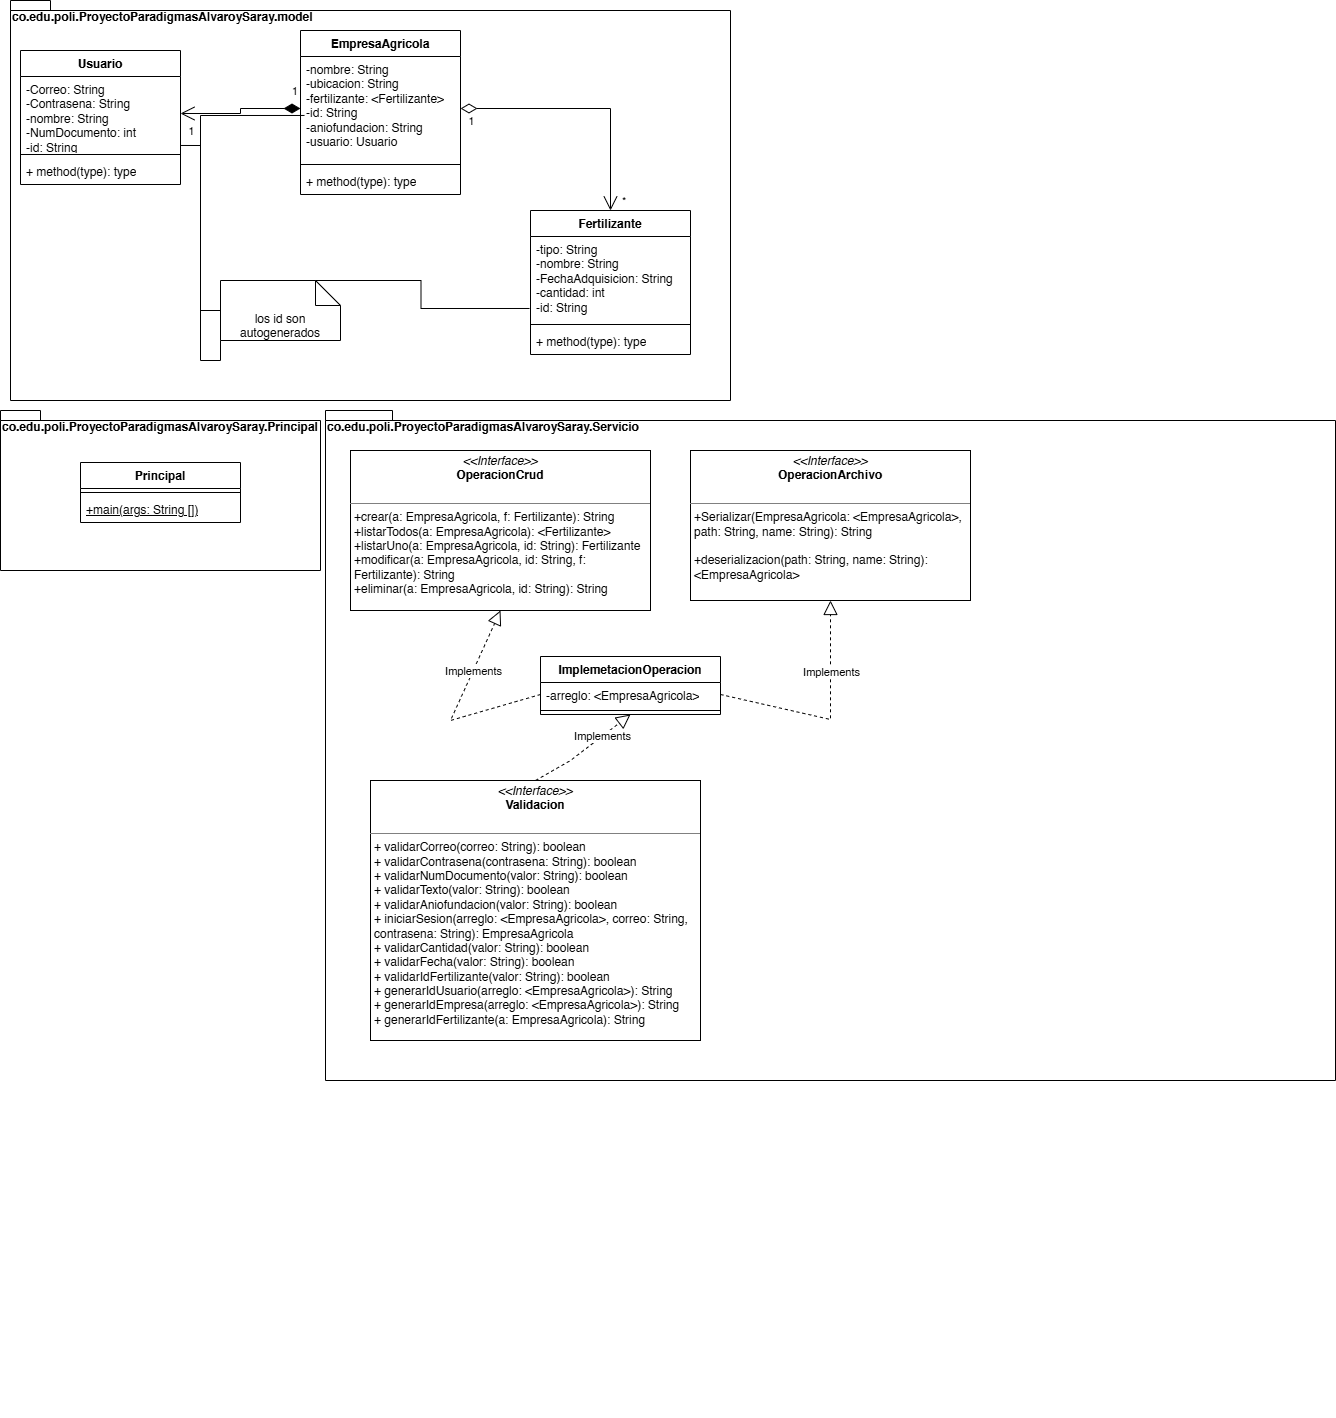

The diagram above was exported from draw.io. Its source (the exported page's mxGraphModel, read from the mxfile embedded in the PNG):
<mxGraphModel dx="1401" dy="819" grid="1" gridSize="10" guides="1" tooltips="1" connect="1" arrows="1" fold="1" page="1" pageScale="1" pageWidth="850" pageHeight="1100" math="0" shadow="0">
  <root>
    <mxCell id="0" />
    <mxCell id="1" parent="0" />
    <mxCell id="qkEO-vXVHNpImzfl9ima-1" parent="1" style="shape=folder;fontStyle=1;spacingTop=10;tabWidth=40;tabHeight=10;tabPosition=left;html=1;whiteSpace=wrap;align=left;verticalAlign=top;" value="&lt;div style=&quot;line-height: 0%; padding-top: 0px; padding-left: 0px; margin-right: 0px; margin-bottom: 330px;&quot;&gt;co.edu.poli.ProyectoParadigmasAlvaroySaray.model&lt;/div&gt;&lt;div style=&quot;line-height: 0%; padding-top: 0px; padding-left: 0px; margin-right: 0px; margin-bottom: 330px;&quot;&gt;&lt;br&gt;&lt;/div&gt;" vertex="1">
      <mxGeometry height="400" width="720" x="40" y="150" as="geometry" />
    </mxCell>
    <mxCell id="qkEO-vXVHNpImzfl9ima-2" parent="1" style="shape=folder;fontStyle=1;spacingTop=10;tabWidth=40;tabHeight=10;tabPosition=left;html=1;whiteSpace=wrap;align=left;verticalAlign=top;" value="&lt;div style=&quot;line-height: 0%; padding-top: 0px; padding-left: 0px; margin-right: 0px; margin-bottom: 330px;&quot;&gt;co.edu.poli.ProyectoParadigmasAlvaroySaray.Principal&lt;/div&gt;&lt;div style=&quot;line-height: 0%; padding-top: 0px; padding-left: 0px; margin-right: 0px; margin-bottom: 330px;&quot;&gt;&lt;br&gt;&lt;/div&gt;" vertex="1">
      <mxGeometry height="160" width="320" x="30" y="560" as="geometry" />
    </mxCell>
    <mxCell id="qkEO-vXVHNpImzfl9ima-3" parent="1" style="shape=folder;fontStyle=1;spacingTop=10;tabWidth=40;tabHeight=10;tabPosition=left;html=1;whiteSpace=wrap;align=left;verticalAlign=top;" value="&lt;div style=&quot;line-height: 0%; padding-top: 0px; padding-left: 0px; margin-right: 0px; margin-bottom: 330px;&quot;&gt;co.edu.poli.ProyectoParadigmasAlvaroySaray.Servicio&lt;/div&gt;&lt;div style=&quot;line-height: 0%; padding-top: 0px; padding-left: 0px; margin-right: 0px; margin-bottom: 330px;&quot;&gt;&lt;br&gt;&lt;/div&gt;&lt;div style=&quot;line-height: 0%; padding-top: 0px; padding-left: 0px; margin-right: 0px; margin-bottom: 330px;&quot;&gt;&lt;br&gt;&lt;/div&gt;" vertex="1">
      <mxGeometry height="670" width="1010" x="355" y="560" as="geometry" />
    </mxCell>
    <mxCell id="qkEO-vXVHNpImzfl9ima-4" parent="1" style="swimlane;fontStyle=1;align=center;verticalAlign=top;childLayout=stackLayout;horizontal=1;startSize=26;horizontalStack=0;resizeParent=1;resizeParentMax=0;resizeLast=0;collapsible=1;marginBottom=0;whiteSpace=wrap;html=1;" value="EmpresaAgricola" vertex="1">
      <mxGeometry height="164" width="160" x="330" y="180" as="geometry" />
    </mxCell>
    <mxCell id="qkEO-vXVHNpImzfl9ima-5" parent="qkEO-vXVHNpImzfl9ima-4" style="text;strokeColor=none;fillColor=none;align=left;verticalAlign=top;spacingLeft=4;spacingRight=4;overflow=hidden;rotatable=0;points=[[0,0.5],[1,0.5]];portConstraint=eastwest;whiteSpace=wrap;html=1;" value="&lt;div&gt;-nombre: String&amp;nbsp;&lt;/div&gt;&lt;div&gt;-ubicacion: String&amp;nbsp;&lt;/div&gt;&lt;div&gt;-fertilizante: &amp;lt;Fertilizante&amp;gt;&lt;/div&gt;&lt;div&gt;-id: String&amp;nbsp;&lt;/div&gt;&lt;div&gt;-aniofundacion: String&amp;nbsp;&amp;nbsp;&lt;/div&gt;&lt;div&gt;-usuario: Usuario&lt;/div&gt;&lt;div&gt;&lt;br&gt;&lt;/div&gt;" vertex="1">
      <mxGeometry height="104" width="160" y="26" as="geometry" />
    </mxCell>
    <mxCell id="qkEO-vXVHNpImzfl9ima-6" parent="qkEO-vXVHNpImzfl9ima-4" style="line;strokeWidth=1;fillColor=none;align=left;verticalAlign=middle;spacingTop=-1;spacingLeft=3;spacingRight=3;rotatable=0;labelPosition=right;points=[];portConstraint=eastwest;strokeColor=inherit;" value="" vertex="1">
      <mxGeometry height="8" width="160" y="130" as="geometry" />
    </mxCell>
    <mxCell id="qkEO-vXVHNpImzfl9ima-7" parent="qkEO-vXVHNpImzfl9ima-4" style="text;strokeColor=none;fillColor=none;align=left;verticalAlign=top;spacingLeft=4;spacingRight=4;overflow=hidden;rotatable=0;points=[[0,0.5],[1,0.5]];portConstraint=eastwest;whiteSpace=wrap;html=1;" value="+ method(type): type" vertex="1">
      <mxGeometry height="26" width="160" y="138" as="geometry" />
    </mxCell>
    <mxCell id="qkEO-vXVHNpImzfl9ima-8" parent="1" style="swimlane;fontStyle=1;align=center;verticalAlign=top;childLayout=stackLayout;horizontal=1;startSize=26;horizontalStack=0;resizeParent=1;resizeParentMax=0;resizeLast=0;collapsible=1;marginBottom=0;whiteSpace=wrap;html=1;" value="Fertilizante" vertex="1">
      <mxGeometry height="144" width="160" x="560" y="360" as="geometry" />
    </mxCell>
    <mxCell id="qkEO-vXVHNpImzfl9ima-9" parent="qkEO-vXVHNpImzfl9ima-8" style="text;strokeColor=none;fillColor=none;align=left;verticalAlign=top;spacingLeft=4;spacingRight=4;overflow=hidden;rotatable=0;points=[[0,0.5],[1,0.5]];portConstraint=eastwest;whiteSpace=wrap;html=1;" value="&lt;div&gt;-tipo: String&lt;/div&gt;&lt;div&gt;-nombre: String&amp;nbsp;&lt;/div&gt;&lt;div&gt;-FechaAdquisicion: String&lt;/div&gt;&lt;div&gt;-cantidad: int&amp;nbsp;&lt;/div&gt;&lt;div&gt;-id: String&lt;/div&gt;" vertex="1">
      <mxGeometry height="84" width="160" y="26" as="geometry" />
    </mxCell>
    <mxCell id="qkEO-vXVHNpImzfl9ima-10" parent="qkEO-vXVHNpImzfl9ima-8" style="line;strokeWidth=1;fillColor=none;align=left;verticalAlign=middle;spacingTop=-1;spacingLeft=3;spacingRight=3;rotatable=0;labelPosition=right;points=[];portConstraint=eastwest;strokeColor=inherit;" value="" vertex="1">
      <mxGeometry height="8" width="160" y="110" as="geometry" />
    </mxCell>
    <mxCell id="qkEO-vXVHNpImzfl9ima-11" parent="qkEO-vXVHNpImzfl9ima-8" style="text;strokeColor=none;fillColor=none;align=left;verticalAlign=top;spacingLeft=4;spacingRight=4;overflow=hidden;rotatable=0;points=[[0,0.5],[1,0.5]];portConstraint=eastwest;whiteSpace=wrap;html=1;" value="+ method(type): type" vertex="1">
      <mxGeometry height="26" width="160" y="118" as="geometry" />
    </mxCell>
    <mxCell id="qkEO-vXVHNpImzfl9ima-12" parent="1" style="swimlane;fontStyle=1;align=center;verticalAlign=top;childLayout=stackLayout;horizontal=1;startSize=26;horizontalStack=0;resizeParent=1;resizeParentMax=0;resizeLast=0;collapsible=1;marginBottom=0;whiteSpace=wrap;html=1;" value="Usuario" vertex="1">
      <mxGeometry height="134" width="160" x="50" y="200" as="geometry" />
    </mxCell>
    <mxCell id="qkEO-vXVHNpImzfl9ima-13" parent="qkEO-vXVHNpImzfl9ima-12" style="text;strokeColor=none;fillColor=none;align=left;verticalAlign=top;spacingLeft=4;spacingRight=4;overflow=hidden;rotatable=0;points=[[0,0.5],[1,0.5]];portConstraint=eastwest;whiteSpace=wrap;html=1;" value="&lt;div&gt;&lt;span style=&quot;background-color: transparent; color: light-dark(rgb(0, 0, 0), rgb(255, 255, 255));&quot;&gt;-Correo: String&amp;nbsp;&lt;/span&gt;&lt;/div&gt;&lt;div&gt;-Contrasena: String&lt;/div&gt;&lt;div&gt;-nombre: String&amp;nbsp;&lt;/div&gt;&lt;div&gt;-NumDocumento: int&amp;nbsp;&lt;/div&gt;&lt;div&gt;-id: String&lt;br&gt;&lt;br&gt;&lt;/div&gt;" vertex="1">
      <mxGeometry height="74" width="160" y="26" as="geometry" />
    </mxCell>
    <mxCell id="qkEO-vXVHNpImzfl9ima-14" parent="qkEO-vXVHNpImzfl9ima-12" style="line;strokeWidth=1;fillColor=none;align=left;verticalAlign=middle;spacingTop=-1;spacingLeft=3;spacingRight=3;rotatable=0;labelPosition=right;points=[];portConstraint=eastwest;strokeColor=inherit;" value="" vertex="1">
      <mxGeometry height="8" width="160" y="100" as="geometry" />
    </mxCell>
    <mxCell id="qkEO-vXVHNpImzfl9ima-15" parent="qkEO-vXVHNpImzfl9ima-12" style="text;strokeColor=none;fillColor=none;align=left;verticalAlign=top;spacingLeft=4;spacingRight=4;overflow=hidden;rotatable=0;points=[[0,0.5],[1,0.5]];portConstraint=eastwest;whiteSpace=wrap;html=1;" value="+ method(type): type" vertex="1">
      <mxGeometry height="26" width="160" y="108" as="geometry" />
    </mxCell>
    <mxCell id="qkEO-vXVHNpImzfl9ima-16" edge="1" parent="1" source="qkEO-vXVHNpImzfl9ima-5" style="endArrow=open;html=1;endSize=12;startArrow=diamondThin;startSize=14;startFill=1;edgeStyle=orthogonalEdgeStyle;align=left;verticalAlign=bottom;rounded=0;entryX=1;entryY=0.5;entryDx=0;entryDy=0;exitX=0;exitY=0.5;exitDx=0;exitDy=0;" target="qkEO-vXVHNpImzfl9ima-13" value="1">
      <mxGeometry relative="1" x="-0.84" y="-8" as="geometry">
        <mxPoint as="offset" />
        <mxPoint x="180" y="410" as="sourcePoint" />
        <mxPoint x="270" y="460" as="targetPoint" />
      </mxGeometry>
    </mxCell>
    <mxCell id="qkEO-vXVHNpImzfl9ima-17" connectable="0" parent="qkEO-vXVHNpImzfl9ima-16" style="edgeLabel;html=1;align=center;verticalAlign=middle;resizable=0;points=[];" value="1" vertex="1">
      <mxGeometry relative="1" x="-0.3791" y="1" as="geometry">
        <mxPoint x="-71" y="21" as="offset" />
      </mxGeometry>
    </mxCell>
    <mxCell id="qkEO-vXVHNpImzfl9ima-18" edge="1" parent="1" source="qkEO-vXVHNpImzfl9ima-5" style="endArrow=open;html=1;endSize=12;startArrow=diamondThin;startSize=14;startFill=0;edgeStyle=orthogonalEdgeStyle;align=left;verticalAlign=bottom;rounded=0;exitDx=0;exitDy=0;entryDx=0;entryDy=0;movable=1;resizable=1;rotatable=1;deletable=1;editable=1;locked=0;connectable=1;entryX=0.5;entryY=0;exitX=1;exitY=0.5;" target="qkEO-vXVHNpImzfl9ima-8" value="*">
      <mxGeometry relative="1" x="1" y="10" as="geometry">
        <mxPoint as="offset" />
        <Array as="points">
          <mxPoint x="640" y="258" />
        </Array>
        <mxPoint x="613.4000000000001" y="324.67600000000004" as="sourcePoint" />
        <mxPoint x="550.4000000000001" y="209.67600000000004" as="targetPoint" />
      </mxGeometry>
    </mxCell>
    <mxCell id="qkEO-vXVHNpImzfl9ima-19" connectable="0" parent="qkEO-vXVHNpImzfl9ima-18" style="edgeLabel;html=1;align=center;verticalAlign=middle;resizable=0;points=[];" value="1" vertex="1">
      <mxGeometry relative="1" x="-0.0865" y="-1" as="geometry">
        <mxPoint x="-105" y="11" as="offset" />
      </mxGeometry>
    </mxCell>
    <mxCell id="qkEO-vXVHNpImzfl9ima-20" parent="1" style="verticalAlign=top;align=left;overflow=fill;html=1;whiteSpace=wrap;" value="&lt;p style=&quot;margin:0px;margin-top:4px;text-align:center;&quot;&gt;&lt;i&gt;&amp;lt;&amp;lt;Interface&amp;gt;&amp;gt;&lt;/i&gt;&lt;br&gt;&lt;b&gt;OperacionCrud&lt;/b&gt;&lt;/p&gt;&lt;p style=&quot;margin:0px;margin-left:4px;&quot;&gt;&lt;br&gt;&lt;/p&gt;&lt;hr size=&quot;1&quot; style=&quot;border-style:solid;&quot;&gt;&lt;p style=&quot;margin:0px;margin-left:4px;&quot;&gt;&lt;span style=&quot;background-color: transparent; color: light-dark(rgb(0, 0, 0), rgb(255, 255, 255));&quot;&gt;+crear(a: EmpresaAgricola, f: Fertilizante): String&lt;/span&gt;&lt;/p&gt;&lt;p style=&quot;margin:0px;margin-left:4px;&quot;&gt;+listarTodos(a: EmpresaAgricola): &amp;lt;Fertilizante&amp;gt;&lt;/p&gt;&lt;p style=&quot;margin:0px;margin-left:4px;&quot;&gt;+listarUno(a: EmpresaAgricola, id: String): Fertilizante&lt;/p&gt;&lt;p style=&quot;margin:0px;margin-left:4px;&quot;&gt;+modificar(a: EmpresaAgricola, id: String, f: Fertilizante): String&lt;/p&gt;&lt;p style=&quot;margin:0px;margin-left:4px;&quot;&gt;+eliminar(a: EmpresaAgricola, id: String): String&lt;/p&gt;&lt;p style=&quot;margin:0px;margin-left:4px;&quot;&gt;&lt;br&gt;&lt;/p&gt;" vertex="1">
      <mxGeometry height="160" width="300" x="380" y="600" as="geometry" />
    </mxCell>
    <mxCell id="qkEO-vXVHNpImzfl9ima-21" parent="1" style="verticalAlign=top;align=left;overflow=fill;html=1;whiteSpace=wrap;" value="&lt;p style=&quot;margin:0px;margin-top:4px;text-align:center;&quot;&gt;&lt;i&gt;&amp;lt;&amp;lt;Interface&amp;gt;&amp;gt;&lt;/i&gt;&lt;br&gt;&lt;b&gt;OperacionArchivo&lt;/b&gt;&lt;/p&gt;&lt;p style=&quot;margin:0px;margin-left:4px;&quot;&gt;&lt;br&gt;&lt;/p&gt;&lt;hr size=&quot;1&quot; style=&quot;border-style:solid;&quot;&gt;&lt;p style=&quot;margin:0px;margin-left:4px;&quot;&gt;+Serializar(EmpresaAgricola: &amp;lt;EmpresaAgricola&amp;gt;, path: String, name: String): String&amp;nbsp;&lt;/p&gt;&lt;p style=&quot;margin:0px;margin-left:4px;&quot;&gt;&lt;br&gt;&lt;/p&gt;&lt;p style=&quot;margin: 0px 0px 0px 4px;&quot;&gt;+deserializacion(path: String, name: String): &amp;lt;EmpresaAgricola&amp;gt;&lt;/p&gt;&lt;div&gt;&lt;br&gt;&lt;/div&gt;" vertex="1">
      <mxGeometry height="150" width="280" x="720" y="600" as="geometry" />
    </mxCell>
    <mxCell id="qkEO-vXVHNpImzfl9ima-22" parent="1" style="swimlane;fontStyle=1;align=center;verticalAlign=top;childLayout=stackLayout;horizontal=1;startSize=26;horizontalStack=0;resizeParent=1;resizeParentMax=0;resizeLast=0;collapsible=1;marginBottom=0;whiteSpace=wrap;html=1;" value="Principal" vertex="1">
      <mxGeometry height="60" width="160" x="110" y="612" as="geometry" />
    </mxCell>
    <mxCell id="qkEO-vXVHNpImzfl9ima-24" parent="qkEO-vXVHNpImzfl9ima-22" style="line;strokeWidth=1;fillColor=none;align=left;verticalAlign=middle;spacingTop=-1;spacingLeft=3;spacingRight=3;rotatable=0;labelPosition=right;points=[];portConstraint=eastwest;strokeColor=inherit;" value="" vertex="1">
      <mxGeometry height="8" width="160" y="26" as="geometry" />
    </mxCell>
    <mxCell id="qkEO-vXVHNpImzfl9ima-25" parent="qkEO-vXVHNpImzfl9ima-22" style="text;strokeColor=none;fillColor=none;align=left;verticalAlign=top;spacingLeft=4;spacingRight=4;overflow=hidden;rotatable=0;points=[[0,0.5],[1,0.5]];portConstraint=eastwest;whiteSpace=wrap;html=1;" value="&lt;u&gt;+main(args: String [])&lt;/u&gt;" vertex="1">
      <mxGeometry height="26" width="160" y="34" as="geometry" />
    </mxCell>
    <mxCell id="qkEO-vXVHNpImzfl9ima-26" parent="1" style="swimlane;fontStyle=1;align=center;verticalAlign=top;childLayout=stackLayout;horizontal=1;startSize=26;horizontalStack=0;resizeParent=1;resizeParentMax=0;resizeLast=0;collapsible=1;marginBottom=0;whiteSpace=wrap;html=1;" value="ImplemetacionOperacion" vertex="1">
      <mxGeometry height="58" width="180" x="570" y="806" as="geometry" />
    </mxCell>
    <mxCell id="qkEO-vXVHNpImzfl9ima-27" parent="qkEO-vXVHNpImzfl9ima-26" style="text;strokeColor=none;fillColor=none;align=left;verticalAlign=top;spacingLeft=4;spacingRight=4;overflow=hidden;rotatable=0;points=[[0,0.5],[1,0.5]];portConstraint=eastwest;whiteSpace=wrap;html=1;" value="-arreglo: &amp;lt;EmpresaAgricola&amp;gt;" vertex="1">
      <mxGeometry height="24" width="180" y="26" as="geometry" />
    </mxCell>
    <mxCell id="qkEO-vXVHNpImzfl9ima-28" parent="qkEO-vXVHNpImzfl9ima-26" style="line;strokeWidth=1;fillColor=none;align=left;verticalAlign=middle;spacingTop=-1;spacingLeft=3;spacingRight=3;rotatable=0;labelPosition=right;points=[];portConstraint=eastwest;strokeColor=inherit;" value="" vertex="1">
      <mxGeometry height="8" width="180" y="50" as="geometry" />
    </mxCell>
    <mxCell id="qkEO-vXVHNpImzfl9ima-30" edge="1" parent="1" source="qkEO-vXVHNpImzfl9ima-27" style="endArrow=block;dashed=1;endFill=0;endSize=12;html=1;rounded=0;exitX=0;exitY=0.5;exitDx=0;exitDy=0;entryX=0.5;entryY=1;entryDx=0;entryDy=0;" target="qkEO-vXVHNpImzfl9ima-20" value="">
      <mxGeometry relative="1" width="160" as="geometry">
        <Array as="points">
          <mxPoint x="480" y="870" />
        </Array>
        <mxPoint x="440" y="930" as="sourcePoint" />
        <mxPoint x="495" y="780" as="targetPoint" />
      </mxGeometry>
    </mxCell>
    <mxCell id="qkEO-vXVHNpImzfl9ima-31" connectable="0" parent="qkEO-vXVHNpImzfl9ima-30" style="edgeLabel;html=1;align=center;verticalAlign=middle;resizable=0;points=[];" value="Implements" vertex="1">
      <mxGeometry relative="1" x="0.3834" as="geometry">
        <mxPoint as="offset" />
      </mxGeometry>
    </mxCell>
    <mxCell id="qkEO-vXVHNpImzfl9ima-32" edge="1" parent="1" source="qkEO-vXVHNpImzfl9ima-27" style="endArrow=block;dashed=1;endFill=0;endSize=12;html=1;rounded=0;exitX=1;exitY=0.5;exitDx=0;exitDy=0;entryX=0.5;entryY=1;entryDx=0;entryDy=0;" target="qkEO-vXVHNpImzfl9ima-21" value="">
      <mxGeometry relative="1" width="160" as="geometry">
        <Array as="points">
          <mxPoint x="860" y="869" />
        </Array>
        <mxPoint x="810" y="940" as="sourcePoint" />
        <mxPoint x="865" y="790" as="targetPoint" />
      </mxGeometry>
    </mxCell>
    <mxCell id="qkEO-vXVHNpImzfl9ima-33" connectable="0" parent="qkEO-vXVHNpImzfl9ima-32" style="edgeLabel;html=1;align=center;verticalAlign=middle;resizable=0;points=[];" value="Implements" vertex="1">
      <mxGeometry relative="1" x="0.3834" as="geometry">
        <mxPoint as="offset" />
      </mxGeometry>
    </mxCell>
    <mxCell id="qkEO-vXVHNpImzfl9ima-38" parent="1" style="verticalAlign=top;align=left;overflow=fill;html=1;whiteSpace=wrap;" value="&lt;p style=&quot;margin:0px;margin-top:4px;text-align:center;&quot;&gt;&lt;i&gt;&amp;lt;&amp;lt;Interface&amp;gt;&amp;gt;&lt;/i&gt;&lt;br&gt;&lt;b&gt;Validacion&lt;/b&gt;&lt;/p&gt;&lt;p style=&quot;margin:0px;margin-left:4px;&quot;&gt;&lt;br&gt;&lt;/p&gt;&lt;hr size=&quot;1&quot; style=&quot;border-style:solid;&quot;&gt;&lt;p style=&quot;margin:0px;margin-left:4px;&quot;&gt;+ validarCorreo(correo: String): boolean&lt;/p&gt;&lt;p style=&quot;margin:0px;margin-left:4px;&quot;&gt;+ validarContrasena(contrasena: String): boolean&lt;/p&gt;&lt;p style=&quot;margin:0px;margin-left:4px;&quot;&gt;+ validarNumDocumento(valor: String): boolean&lt;/p&gt;&lt;p style=&quot;margin:0px;margin-left:4px;&quot;&gt;+ validarTexto(valor: String): boolean&lt;/p&gt;&lt;p style=&quot;margin:0px;margin-left:4px;&quot;&gt;+ validarAniofundacion(valor: String): boolean&lt;/p&gt;&lt;p style=&quot;margin:0px;margin-left:4px;&quot;&gt;+ iniciarSesion(arreglo: &amp;lt;EmpresaAgricola&amp;gt;, correo: String, contrasena: String): EmpresaAgricola&lt;/p&gt;&lt;p style=&quot;margin:0px;margin-left:4px;&quot;&gt;+ validarCantidad(valor: String): boolean&lt;br&gt;+ validarFecha(valor: String): boolean&lt;br&gt;+ validarIdFertilizante(valor: String): boolean&lt;/p&gt;&lt;p style=&quot;margin:0px;margin-left:4px;&quot;&gt;+ generarIdUsuario(arreglo: &amp;lt;EmpresaAgricola&amp;gt;): String&lt;br/&gt;+ generarIdEmpresa(arreglo: &amp;lt;EmpresaAgricola&amp;gt;): String&lt;br/&gt;+ generarIdFertilizante(a: EmpresaAgricola): String&lt;/p&gt;" vertex="1">
      <mxGeometry height="260" width="330" x="400" y="930" as="geometry" />
    </mxCell>
    <mxCell id="qkEO-vXVHNpImzfl9ima-39" edge="1" parent="1" source="qkEO-vXVHNpImzfl9ima-38" style="endArrow=block;dashed=1;endFill=0;endSize=12;html=1;rounded=0;exitX=0.5;exitY=0;exitDx=0;exitDy=0;entryX=0.5;entryY=1;entryDx=0;entryDy=0;" target="qkEO-vXVHNpImzfl9ima-26" value="">
      <mxGeometry relative="1" width="160" as="geometry">
        <Array as="points">
          <mxPoint x="600" y="910" />
        </Array>
        <mxPoint x="980" y="970" as="sourcePoint" />
        <mxPoint x="1035" y="820" as="targetPoint" />
      </mxGeometry>
    </mxCell>
    <mxCell id="qkEO-vXVHNpImzfl9ima-40" connectable="0" parent="qkEO-vXVHNpImzfl9ima-39" style="edgeLabel;html=1;align=center;verticalAlign=middle;resizable=0;points=[];" value="Implements" vertex="1">
      <mxGeometry relative="1" x="0.3834" as="geometry">
        <mxPoint as="offset" />
      </mxGeometry>
    </mxCell>
    <mxCell id="qkEO-vXVHNpImzfl9ima-50" edge="1" parent="1" source="qkEO-vXVHNpImzfl9ima-5" style="edgeStyle=orthogonalEdgeStyle;rounded=0;orthogonalLoop=1;jettySize=auto;html=1;exitX=0.025;exitY=0.567;exitDx=0;exitDy=0;exitPerimeter=0;entryX=0;entryY=0.5;entryDx=0;entryDy=0;endArrow=none;endFill=0;entryPerimeter=0;" target="qkEO-vXVHNpImzfl9ima-52">
      <mxGeometry relative="1" as="geometry">
        <mxPoint x="400" y="420" as="sourcePoint" />
        <mxPoint x="240" y="461" as="targetPoint" />
      </mxGeometry>
    </mxCell>
    <mxCell id="qkEO-vXVHNpImzfl9ima-51" edge="1" parent="1" style="edgeStyle=orthogonalEdgeStyle;rounded=0;orthogonalLoop=1;jettySize=auto;html=1;entryX=-0.006;entryY=0.857;entryDx=0;entryDy=0;endArrow=none;endFill=0;entryPerimeter=0;" target="qkEO-vXVHNpImzfl9ima-9">
      <mxGeometry relative="1" as="geometry">
        <mxPoint x="340" y="430" as="sourcePoint" />
        <mxPoint x="150" y="471" as="targetPoint" />
      </mxGeometry>
    </mxCell>
    <mxCell id="qkEO-vXVHNpImzfl9ima-52" parent="1" style="shape=note2;boundedLbl=1;whiteSpace=wrap;html=1;size=25;verticalAlign=top;align=center;" value="los id son autogenerados" vertex="1">
      <mxGeometry height="60" width="120" x="250" y="430" as="geometry" />
    </mxCell>
    <mxCell id="qkEO-vXVHNpImzfl9ima-53" edge="1" parent="1" source="qkEO-vXVHNpImzfl9ima-52" style="edgeStyle=orthogonalEdgeStyle;rounded=0;orthogonalLoop=1;jettySize=auto;html=1;exitX=0;exitY=1;exitDx=0;exitDy=0;exitPerimeter=0;entryX=1;entryY=0.932;entryDx=0;entryDy=0;endArrow=none;endFill=0;entryPerimeter=0;" target="qkEO-vXVHNpImzfl9ima-13">
      <mxGeometry relative="1" as="geometry">
        <mxPoint x="300" y="450" as="sourcePoint" />
        <mxPoint x="140" y="491" as="targetPoint" />
      </mxGeometry>
    </mxCell>
  </root>
</mxGraphModel>